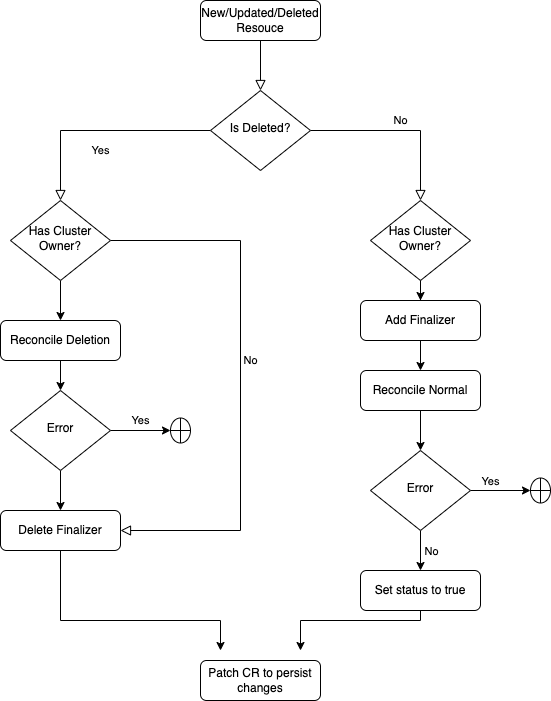

The diagram above was exported from draw.io. Its source (the exported page's mxGraphModel, read from the mxfile embedded in the PNG):
<mxGraphModel dx="946" dy="650" grid="1" gridSize="10" guides="1" tooltips="1" connect="1" arrows="1" fold="1" page="1" pageScale="1" pageWidth="827" pageHeight="1169" math="0" shadow="0">
  <root>
    <mxCell id="WIyWlLk6GJQsqaUBKTNV-0" />
    <mxCell id="WIyWlLk6GJQsqaUBKTNV-1" parent="WIyWlLk6GJQsqaUBKTNV-0" />
    <mxCell id="WIyWlLk6GJQsqaUBKTNV-2" value="" style="rounded=0;html=1;jettySize=auto;orthogonalLoop=1;fontSize=11;endArrow=block;endFill=0;endSize=8;strokeWidth=1;shadow=0;labelBackgroundColor=none;edgeStyle=orthogonalEdgeStyle;" parent="WIyWlLk6GJQsqaUBKTNV-1" source="WIyWlLk6GJQsqaUBKTNV-3" target="WIyWlLk6GJQsqaUBKTNV-6" edge="1">
      <mxGeometry relative="1" as="geometry" />
    </mxCell>
    <mxCell id="WIyWlLk6GJQsqaUBKTNV-3" value="New/Updated/Deleted Resouce" style="rounded=1;whiteSpace=wrap;html=1;fontSize=12;glass=0;strokeWidth=1;shadow=0;" parent="WIyWlLk6GJQsqaUBKTNV-1" vertex="1">
      <mxGeometry x="330" y="70" width="120" height="40" as="geometry" />
    </mxCell>
    <mxCell id="WIyWlLk6GJQsqaUBKTNV-4" value="Yes" style="rounded=0;html=1;jettySize=auto;orthogonalLoop=1;fontSize=11;endArrow=block;endFill=0;endSize=8;strokeWidth=1;shadow=0;labelBackgroundColor=none;edgeStyle=orthogonalEdgeStyle;" parent="WIyWlLk6GJQsqaUBKTNV-1" source="WIyWlLk6GJQsqaUBKTNV-6" target="WIyWlLk6GJQsqaUBKTNV-10" edge="1">
      <mxGeometry y="20" relative="1" as="geometry">
        <mxPoint as="offset" />
        <Array as="points">
          <mxPoint x="190" y="200" />
          <mxPoint x="190" y="320" />
        </Array>
      </mxGeometry>
    </mxCell>
    <mxCell id="WIyWlLk6GJQsqaUBKTNV-5" value="No" style="edgeStyle=orthogonalEdgeStyle;rounded=0;html=1;jettySize=auto;orthogonalLoop=1;fontSize=11;endArrow=block;endFill=0;endSize=8;strokeWidth=1;shadow=0;labelBackgroundColor=none;entryX=0.5;entryY=0;entryDx=0;entryDy=0;" parent="WIyWlLk6GJQsqaUBKTNV-1" source="WIyWlLk6GJQsqaUBKTNV-6" target="HKMFbELKYTIeDk9qSsZl-10" edge="1">
      <mxGeometry y="10" relative="1" as="geometry">
        <mxPoint as="offset" />
        <mxPoint x="550" y="260" as="targetPoint" />
        <Array as="points">
          <mxPoint x="550" y="200" />
        </Array>
      </mxGeometry>
    </mxCell>
    <mxCell id="WIyWlLk6GJQsqaUBKTNV-6" value="Is Deleted?" style="rhombus;whiteSpace=wrap;html=1;shadow=0;fontFamily=Helvetica;fontSize=12;align=center;strokeWidth=1;spacing=6;spacingTop=-4;" parent="WIyWlLk6GJQsqaUBKTNV-1" vertex="1">
      <mxGeometry x="340" y="160" width="100" height="80" as="geometry" />
    </mxCell>
    <mxCell id="WIyWlLk6GJQsqaUBKTNV-8" value="No" style="rounded=0;html=1;jettySize=auto;orthogonalLoop=1;fontSize=11;endArrow=block;endFill=0;endSize=8;strokeWidth=1;shadow=0;labelBackgroundColor=none;edgeStyle=orthogonalEdgeStyle;entryX=1;entryY=0.5;entryDx=0;entryDy=0;" parent="WIyWlLk6GJQsqaUBKTNV-1" source="WIyWlLk6GJQsqaUBKTNV-10" target="HKMFbELKYTIeDk9qSsZl-6" edge="1">
      <mxGeometry x="-0.0741" y="10" relative="1" as="geometry">
        <mxPoint as="offset" />
        <mxPoint x="380" y="600" as="targetPoint" />
        <Array as="points">
          <mxPoint x="370" y="310" />
          <mxPoint x="370" y="600" />
        </Array>
      </mxGeometry>
    </mxCell>
    <mxCell id="HKMFbELKYTIeDk9qSsZl-3" style="edgeStyle=orthogonalEdgeStyle;rounded=0;orthogonalLoop=1;jettySize=auto;html=1;entryX=0.5;entryY=0;entryDx=0;entryDy=0;" parent="WIyWlLk6GJQsqaUBKTNV-1" source="WIyWlLk6GJQsqaUBKTNV-10" target="HKMFbELKYTIeDk9qSsZl-0" edge="1">
      <mxGeometry relative="1" as="geometry" />
    </mxCell>
    <mxCell id="WIyWlLk6GJQsqaUBKTNV-10" value="Has Cluster Owner?" style="rhombus;whiteSpace=wrap;html=1;shadow=0;fontFamily=Helvetica;fontSize=12;align=center;strokeWidth=1;spacing=6;spacingTop=-4;" parent="WIyWlLk6GJQsqaUBKTNV-1" vertex="1">
      <mxGeometry x="140" y="270" width="100" height="80" as="geometry" />
    </mxCell>
    <mxCell id="HKMFbELKYTIeDk9qSsZl-7" style="edgeStyle=orthogonalEdgeStyle;rounded=0;orthogonalLoop=1;jettySize=auto;html=1;entryX=0.5;entryY=0;entryDx=0;entryDy=0;" parent="WIyWlLk6GJQsqaUBKTNV-1" source="HKMFbELKYTIeDk9qSsZl-0" target="HKMFbELKYTIeDk9qSsZl-4" edge="1">
      <mxGeometry relative="1" as="geometry" />
    </mxCell>
    <mxCell id="HKMFbELKYTIeDk9qSsZl-0" value="Reconcile Deletion" style="rounded=1;whiteSpace=wrap;html=1;fontSize=12;glass=0;strokeWidth=1;shadow=0;" parent="WIyWlLk6GJQsqaUBKTNV-1" vertex="1">
      <mxGeometry x="130" y="390" width="120" height="40" as="geometry" />
    </mxCell>
    <mxCell id="HKMFbELKYTIeDk9qSsZl-5" value="Yes" style="edgeStyle=orthogonalEdgeStyle;rounded=0;orthogonalLoop=1;jettySize=auto;html=1;" parent="WIyWlLk6GJQsqaUBKTNV-1" source="HKMFbELKYTIeDk9qSsZl-4" edge="1">
      <mxGeometry y="10" relative="1" as="geometry">
        <mxPoint x="300" y="500" as="targetPoint" />
        <mxPoint as="offset" />
      </mxGeometry>
    </mxCell>
    <mxCell id="HKMFbELKYTIeDk9qSsZl-8" style="edgeStyle=orthogonalEdgeStyle;rounded=0;orthogonalLoop=1;jettySize=auto;html=1;entryX=0.5;entryY=0;entryDx=0;entryDy=0;" parent="WIyWlLk6GJQsqaUBKTNV-1" source="HKMFbELKYTIeDk9qSsZl-4" target="HKMFbELKYTIeDk9qSsZl-6" edge="1">
      <mxGeometry relative="1" as="geometry" />
    </mxCell>
    <mxCell id="HKMFbELKYTIeDk9qSsZl-4" value="Error" style="rhombus;whiteSpace=wrap;html=1;shadow=0;fontFamily=Helvetica;fontSize=12;align=center;strokeWidth=1;spacing=6;spacingTop=-4;" parent="WIyWlLk6GJQsqaUBKTNV-1" vertex="1">
      <mxGeometry x="140" y="460" width="100" height="80" as="geometry" />
    </mxCell>
    <mxCell id="HKMFbELKYTIeDk9qSsZl-24" style="edgeStyle=orthogonalEdgeStyle;rounded=0;orthogonalLoop=1;jettySize=auto;html=1;" parent="WIyWlLk6GJQsqaUBKTNV-1" source="HKMFbELKYTIeDk9qSsZl-6" edge="1">
      <mxGeometry relative="1" as="geometry">
        <mxPoint x="350" y="720" as="targetPoint" />
        <Array as="points">
          <mxPoint x="190" y="690" />
          <mxPoint x="350" y="690" />
        </Array>
      </mxGeometry>
    </mxCell>
    <mxCell id="HKMFbELKYTIeDk9qSsZl-6" value="Delete Finalizer" style="rounded=1;whiteSpace=wrap;html=1;fontSize=12;glass=0;strokeWidth=1;shadow=0;" parent="WIyWlLk6GJQsqaUBKTNV-1" vertex="1">
      <mxGeometry x="130" y="580" width="120" height="40" as="geometry" />
    </mxCell>
    <mxCell id="HKMFbELKYTIeDk9qSsZl-13" style="edgeStyle=orthogonalEdgeStyle;rounded=0;orthogonalLoop=1;jettySize=auto;html=1;entryX=0.5;entryY=0;entryDx=0;entryDy=0;" parent="WIyWlLk6GJQsqaUBKTNV-1" source="HKMFbELKYTIeDk9qSsZl-10" target="HKMFbELKYTIeDk9qSsZl-11" edge="1">
      <mxGeometry relative="1" as="geometry" />
    </mxCell>
    <mxCell id="HKMFbELKYTIeDk9qSsZl-10" value="Has Cluster Owner?" style="rhombus;whiteSpace=wrap;html=1;shadow=0;fontFamily=Helvetica;fontSize=12;align=center;strokeWidth=1;spacing=6;spacingTop=-4;" parent="WIyWlLk6GJQsqaUBKTNV-1" vertex="1">
      <mxGeometry x="500" y="270" width="100" height="80" as="geometry" />
    </mxCell>
    <mxCell id="HKMFbELKYTIeDk9qSsZl-14" style="edgeStyle=orthogonalEdgeStyle;rounded=0;orthogonalLoop=1;jettySize=auto;html=1;entryX=0.5;entryY=0;entryDx=0;entryDy=0;" parent="WIyWlLk6GJQsqaUBKTNV-1" source="HKMFbELKYTIeDk9qSsZl-11" target="HKMFbELKYTIeDk9qSsZl-12" edge="1">
      <mxGeometry relative="1" as="geometry" />
    </mxCell>
    <mxCell id="HKMFbELKYTIeDk9qSsZl-11" value="Add Finalizer" style="rounded=1;whiteSpace=wrap;html=1;fontSize=12;glass=0;strokeWidth=1;shadow=0;" parent="WIyWlLk6GJQsqaUBKTNV-1" vertex="1">
      <mxGeometry x="490" y="370" width="120" height="40" as="geometry" />
    </mxCell>
    <mxCell id="HKMFbELKYTIeDk9qSsZl-17" style="edgeStyle=orthogonalEdgeStyle;rounded=0;orthogonalLoop=1;jettySize=auto;html=1;entryX=0.5;entryY=0;entryDx=0;entryDy=0;" parent="WIyWlLk6GJQsqaUBKTNV-1" source="HKMFbELKYTIeDk9qSsZl-12" target="HKMFbELKYTIeDk9qSsZl-15" edge="1">
      <mxGeometry relative="1" as="geometry" />
    </mxCell>
    <mxCell id="HKMFbELKYTIeDk9qSsZl-12" value="Reconcile Normal" style="rounded=1;whiteSpace=wrap;html=1;fontSize=12;glass=0;strokeWidth=1;shadow=0;" parent="WIyWlLk6GJQsqaUBKTNV-1" vertex="1">
      <mxGeometry x="490" y="440" width="120" height="40" as="geometry" />
    </mxCell>
    <mxCell id="HKMFbELKYTIeDk9qSsZl-18" style="edgeStyle=orthogonalEdgeStyle;rounded=0;orthogonalLoop=1;jettySize=auto;html=1;" parent="WIyWlLk6GJQsqaUBKTNV-1" source="HKMFbELKYTIeDk9qSsZl-15" edge="1">
      <mxGeometry relative="1" as="geometry">
        <mxPoint x="660" y="560" as="targetPoint" />
      </mxGeometry>
    </mxCell>
    <mxCell id="HKMFbELKYTIeDk9qSsZl-21" value="Yes" style="edgeLabel;html=1;align=center;verticalAlign=middle;resizable=0;points=[];" parent="HKMFbELKYTIeDk9qSsZl-18" vertex="1" connectable="0">
      <mxGeometry x="-0.3667" y="1" relative="1" as="geometry">
        <mxPoint y="-9" as="offset" />
      </mxGeometry>
    </mxCell>
    <mxCell id="HKMFbELKYTIeDk9qSsZl-19" style="edgeStyle=orthogonalEdgeStyle;rounded=0;orthogonalLoop=1;jettySize=auto;html=1;" parent="WIyWlLk6GJQsqaUBKTNV-1" source="HKMFbELKYTIeDk9qSsZl-15" edge="1">
      <mxGeometry relative="1" as="geometry">
        <mxPoint x="550" y="640" as="targetPoint" />
      </mxGeometry>
    </mxCell>
    <mxCell id="HKMFbELKYTIeDk9qSsZl-20" value="No" style="edgeLabel;html=1;align=center;verticalAlign=middle;resizable=0;points=[];" parent="HKMFbELKYTIeDk9qSsZl-19" vertex="1" connectable="0">
      <mxGeometry x="0.1" y="3" relative="1" as="geometry">
        <mxPoint x="7" y="-2" as="offset" />
      </mxGeometry>
    </mxCell>
    <mxCell id="HKMFbELKYTIeDk9qSsZl-15" value="Error" style="rhombus;whiteSpace=wrap;html=1;shadow=0;fontFamily=Helvetica;fontSize=12;align=center;strokeWidth=1;spacing=6;spacingTop=-4;" parent="WIyWlLk6GJQsqaUBKTNV-1" vertex="1">
      <mxGeometry x="500" y="520" width="100" height="80" as="geometry" />
    </mxCell>
    <mxCell id="HKMFbELKYTIeDk9qSsZl-25" style="edgeStyle=orthogonalEdgeStyle;rounded=0;orthogonalLoop=1;jettySize=auto;html=1;" parent="WIyWlLk6GJQsqaUBKTNV-1" source="HKMFbELKYTIeDk9qSsZl-22" edge="1">
      <mxGeometry relative="1" as="geometry">
        <mxPoint x="430" y="720" as="targetPoint" />
        <Array as="points">
          <mxPoint x="550" y="690" />
          <mxPoint x="430" y="690" />
          <mxPoint x="430" y="720" />
        </Array>
      </mxGeometry>
    </mxCell>
    <mxCell id="HKMFbELKYTIeDk9qSsZl-22" value="Set status to true" style="rounded=1;whiteSpace=wrap;html=1;fontSize=12;glass=0;strokeWidth=1;shadow=0;" parent="WIyWlLk6GJQsqaUBKTNV-1" vertex="1">
      <mxGeometry x="490" y="640" width="120" height="40" as="geometry" />
    </mxCell>
    <mxCell id="HKMFbELKYTIeDk9qSsZl-23" value="Patch CR to persist changes" style="rounded=1;whiteSpace=wrap;html=1;fontSize=12;glass=0;strokeWidth=1;shadow=0;" parent="WIyWlLk6GJQsqaUBKTNV-1" vertex="1">
      <mxGeometry x="330" y="730" width="120" height="40" as="geometry" />
    </mxCell>
    <mxCell id="cfMI1OA60ZpwuvjrBwEY-0" value="" style="verticalLabelPosition=bottom;verticalAlign=top;html=1;shape=mxgraph.flowchart.summing_function;" vertex="1" parent="WIyWlLk6GJQsqaUBKTNV-1">
      <mxGeometry x="300" y="487.5" width="20" height="25" as="geometry" />
    </mxCell>
    <mxCell id="cfMI1OA60ZpwuvjrBwEY-1" value="" style="verticalLabelPosition=bottom;verticalAlign=top;html=1;shape=mxgraph.flowchart.summing_function;" vertex="1" parent="WIyWlLk6GJQsqaUBKTNV-1">
      <mxGeometry x="660" y="547.5" width="20" height="25" as="geometry" />
    </mxCell>
  </root>
</mxGraphModel>